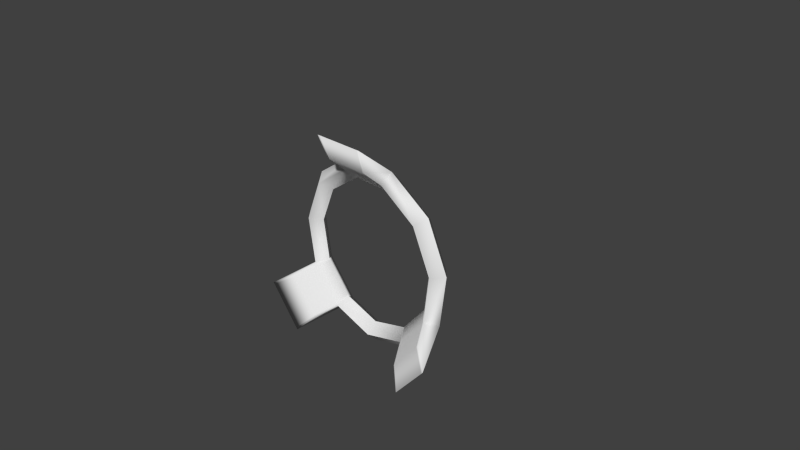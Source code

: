 # Source: DashRing.blend  (saved by Blender 2.76.0; exported with 4.5.12 LTS)
import bpy
from mathutils import Matrix  # noqa: F401  (used for matrix-valued properties, if any)

bpy.ops.wm.read_factory_settings(use_empty=True)
scene = bpy.context.scene
scene.name = 'Scene'

# ---- collections
col_collection_1 = bpy.data.collections.new('Collection 1'); scene.collection.children.link(col_collection_1)

# ---- world
world_world = bpy.data.worlds.new('World'); scene.world = world_world
world_world.color = (0.05088, 0.05088, 0.05088)
world_world.use_sun_shadow = False
world_world.sun_shadow_jitter_overblur = 0.0
world_world.cycles.sampling_method = 'MANUAL'
world_world.cycles.sample_map_resolution = 256

# ---- cameras
cam_camera = bpy.data.cameras.new('Camera')
cam_camera.clip_end = 100.0
cam_camera.lens = 35.0
cam_camera.sensor_width = 32.0
cam_camera.sensor_height = 18.0
cam_camera.ortho_scale = 7.314
cam_camera.dof.focus_distance = 0.0
cam_camera.dof.aperture_fstop = 128.0

# ---- meshes
me_torus_003 = bpy.data.meshes.new('Torus.003')
me_torus_003.from_pydata([(-0.3711, 1.256, 0.0), (-0.33, 1.117, 0.145), (-0.2889, 0.9782, 1.776e-17), (-0.33, 1.117, -0.145), (-0.9914, 0.8563, 0.0), (-0.8817, 0.7615, 0.145), (-0.7719, 0.6667, 1.776e-17), (-1.297, 0.1844, 0.0), (-1.153, 0.164, 0.145), (-1.01, 0.1436, 1.776e-17), (-1.191, -0.5461, 0.0), (-1.059, -0.4856, 0.145), (-0.9272, -0.4252, 1.776e-17), (-1.059, -0.4856, -0.145), (-0.7065, -1.103, 0.0), (-0.6283, -0.9811, 0.145), (-0.5501, -0.859, 1.776e-17), (-0.6283, -0.9811, -0.145), (-0.0003416, -1.165, 0.145), (-0.0002991, -1.02, 1.776e-17), (0.0003278, 1.118, 0.145), (0.0003686, 1.257, 0.0), (0.000287, 0.9787, 1.776e-17), (0.0003278, 1.118, -0.145), (-1.48, -0.7974, 0.5773), (-0.9956, -1.354, 0.5773), (-0.794, -1.127, 0.4131), (-1.225, -0.6312, 0.4131), (-3.127e-05, 1.346, 0.4027), (-0.3304, 1.345, 0.4027), (-0.3717, 1.67, 0.5109), (-0.0002231, 1.67, 0.5109), (-0.7248, -1.082, 0.0), (-0.5644, -0.8425, 1.776e-17), (-0.6446, -0.9623, -0.145), (-0.6446, -0.9623, 0.145), (-1.014, -1.333, 0.5773), (-0.8103, -1.108, 0.4131), (-1.167, -0.5739, 0.0), (-0.9083, -0.4469, 1.776e-17), (-1.037, -0.5104, -0.145), (-1.037, -0.5104, 0.145), (-1.456, -0.8252, 0.5773), (-1.203, -0.6559, 0.4131), (-0.2975, 1.117, 0.145), (-0.3346, 1.256, 0.0), (-0.2605, 0.9783, 1.776e-17), (-0.2975, 1.117, -0.145), (-0.2979, 1.345, 0.4027), (-0.3352, 1.67, 0.5109), (-0.7065, -1.103, 0.0), (-0.6283, -0.9811, 0.145), (-0.0003841, -1.31, 0.0), (-0.0003416, -1.165, 0.145), (-0.3711, 1.256, 0.0), (-0.2889, 0.9782, 1.776e-17), (-0.33, 1.117, -0.145), (-0.9914, 0.8563, 0.0), (-0.7719, 0.6667, 1.776e-17), (-0.8817, 0.7615, -0.145), (-1.297, 0.1844, 0.0), (-1.01, 0.1436, 1.776e-17), (-1.153, 0.164, -0.145), (-1.191, -0.5461, 0.0), (-0.9272, -0.4252, 1.776e-17), (-1.059, -0.4856, -0.145), (-0.7065, -1.103, 0.0), (-0.5501, -0.859, 1.776e-17), (-0.6283, -0.9811, -0.145), (-0.0003841, -1.31, 0.0), (-0.0002991, -1.02, 1.776e-17), (-0.0003416, -1.165, -0.145)], [], [(44, 20, 28, 48), (44, 1, 2, 46), (46, 2, 3, 47), (47, 3, 0, 45), (0, 4, 5, 1), (1, 5, 6, 2), (4, 7, 8, 5), (5, 8, 9, 6), (7, 10, 11, 8), (8, 11, 12, 9), (32, 14, 25, 36), (35, 15, 16, 33), (33, 16, 17, 34), (34, 17, 14, 32), (15, 18, 19, 16), (36, 25, 26, 37), (14, 15, 26, 25), (11, 10, 24, 27), (41, 11, 27, 43), (49, 30, 29, 48), (0, 1, 29, 30), (45, 0, 30, 49), (15, 35, 37, 26), (42, 36, 37, 43), (40, 34, 32, 38), (39, 33, 34, 40), (41, 35, 33, 39), (38, 32, 36, 42), (10, 38, 42, 24), (11, 41, 39, 12), (12, 39, 40, 13), (13, 40, 38, 10), (24, 42, 43, 27), (35, 41, 43, 37), (21, 45, 49, 31), (31, 49, 48, 28), (23, 47, 45, 21), (22, 46, 47, 23), (20, 44, 46, 22), (1, 44, 48, 29), (50, 52, 53, 51), (55, 58, 59, 56), (56, 59, 57, 54), (58, 61, 62, 59), (59, 62, 60, 57), (61, 64, 65, 62), (62, 65, 63, 60), (67, 70, 71, 68), (68, 71, 69, 66)])
me_torus_003.polygons.foreach_set('use_smooth', [True] * 49)
_uv = me_torus_003.uv_layers.new(name='UVMap')
_uv.uv.foreach_set('vector', [-0.01079, 0.7868, 0.4918, 0.7861, 0.4917, 0.4571, -0.01079, 0.4577, 0.009921, 0.5695, 0.02073, 0.5695, 0.02073, 0.5803, 0.009921, 0.5803, 0.009921, 0.5695, 0.02073, 0.5695, 0.02073, 0.5803, 0.009921, 0.5803, 0.009921, 0.5695, 0.02073, 0.5695, 0.02073, 0.5803, 0.009921, 0.5803, 1.0, 0.9975, 0.6746, 0.9976, 0.673, 0.5213, 0.9994, 0.5201, 0.0, 0.0, 1.0, 0.0, 1.0, 0.4969, 0.0, 0.4969, 0.6746, 0.9976, 0.249, 0.9976, 0.2517, 0.5213, 0.673, 0.5213, 0.0, 0.0, 1.0, 0.0, 1.0, 0.4969, 0.0, 0.4969, 0.249, 0.9976, 0.01537, 0.9976, 0.01328, 0.5223, 0.2517, 0.5213, 0.0, 0.0, 1.0, 0.0, 1.0, 0.4969, 0.0, 0.4969, 0.009921, 0.5695, 0.02073, 0.5695, 0.02073, 0.5803, 0.009921, 0.5803, 0.009921, 0.5695, 0.02073, 0.5695, 0.02073, 0.5803, 0.009921, 0.5803, 0.009921, 0.5695, 0.02073, 0.5695, 0.02073, 0.5803, 0.009921, 0.5803, 0.009921, 0.5695, 0.02073, 0.5695, 0.02073, 0.5803, 0.009921, 0.5803, 0.0, 0.0, 1.0, 0.0, 1.0, 0.4969, 0.0, 0.4969, 0.009921, 0.5695, 0.02073, 0.5695, 0.02073, 0.5803, 0.009921, 0.5803, 0.009921, 0.5695, 0.02073, 0.5695, 0.02073, 0.5803, 0.009921, 0.5803, 0.009921, 0.5695, 0.02073, 0.5695, 0.02073, 0.5803, 0.009921, 0.5803, 0.009921, 0.5695, 0.02073, 0.5695, 0.02073, 0.5803, 0.009921, 0.5803, 0.009921, 0.5695, 0.02073, 0.5695, 0.02073, 0.5803, 0.009921, 0.5803, 0.009921, 0.5695, 0.02073, 0.5695, 0.02073, 0.5803, 0.009921, 0.5803, 0.009921, 0.5695, 0.02073, 0.5695, 0.02073, 0.5803, 0.009921, 0.5803, 0.009921, 0.5695, 0.02073, 0.5695, 0.02073, 0.5803, 0.009921, 0.5803, 0.005454, 0.126, 1.002, 0.1248, 1.001, 0.464, 0.005466, 0.4651, 1.002, 0.2812, 0.005751, 0.2822, 0.005464, 0.4388, 1.002, 0.4375, 1.002, 0.1248, 0.006038, 0.1257, 0.005751, 0.2822, 1.002, 0.2812, 0.005465, 0.7131, 1.001, 0.7121, 1.001, 0.8686, 0.005477, 0.8695, 1.002, 0.4375, 0.005464, 0.4388, 0.005453, 0.8695, 1.002, 0.8683, 0.009921, 0.5695, 0.02073, 0.5695, 0.02073, 0.5803, 0.009921, 0.5803, 0.009921, 0.5695, 0.02073, 0.5695, 0.02073, 0.5803, 0.009921, 0.5803, 0.009921, 0.5695, 0.02073, 0.5695, 0.02073, 0.5803, 0.009921, 0.5803, 0.009921, 0.5695, 0.02073, 0.5695, 0.02073, 0.5803, 0.009921, 0.5803, 0.009921, 0.5695, 0.02073, 0.5695, 0.02073, 0.5803, 0.009921, 0.5803, 1.001, 0.7121, 0.005465, 0.7131, 0.005466, 0.4651, 1.001, 0.464, 0.4918, 0.3903, -0.01084, 0.3896, -0.01084, 0.987, 0.4916, 0.9877, 0.4916, -0.01227, -0.01084, -0.01151, -0.01079, 0.4577, 0.4917, 0.4571, 0.4918, 0.1893, -0.01079, 0.1886, -0.01084, 0.3896, 0.4918, 0.3903, 0.4918, -0.01168, -0.01074, -0.01227, -0.01079, 0.1886, 0.4918, 0.1893, 0.4918, 0.7861, -0.01079, 0.7868, -0.01074, 0.9877, 0.4918, 0.9871, 0.009921, 0.5695, 0.02073, 0.5695, 0.02073, 0.5803, 0.009921, 0.5803, 0.01069, 0.5156, 0.3233, 0.5156, 0.3233, 1.0, 0.01069, 1.0, 0.01052, 0.5064, 0.3479, 0.506, 0.3464, 0.9881, 0.008603, 0.9878, 0.9916, 0.9935, 0.6538, 0.9932, 0.6553, 0.51, 0.9935, 0.5093, 0.3479, 0.506, 0.7423, 0.506, 0.7477, 0.9881, 0.3464, 0.9881, 0.6538, 0.9932, 0.2525, 0.9932, 0.2472, 0.51, 0.6553, 0.51, 0.7423, 0.506, 0.9916, 0.5061, 0.9892, 0.9881, 0.7477, 0.9881, 0.2525, 0.9932, 0.01101, 0.9933, 0.01341, 0.51, 0.2472, 0.51, 0.0, 0.4862, 0.7047, 0.4862, 0.7047, 0.9262, 0.0, 0.9262, 0.9852, 0.94, 0.2805, 0.94, 0.2805, 0.4862, 0.9852, 0.4862])
me_torus_003.use_remesh_preserve_volume = False
me_torus_003.use_remesh_preserve_attributes = False
me_torus_003.use_mirror_vertex_groups = False
me_torus_003.update()

# ---- objects
ob_torus_003 = bpy.data.objects.new('Torus.003', me_torus_003)
ob_camera = bpy.data.objects.new('Camera', cam_camera)

# ---- transforms, parenting, visibility, modifiers, constraints
ob_torus_003.location = (0.0, 0.0, 0.0)
ob_torus_003.rotation_euler = (1.571, -0.0, 0.0)
ob_torus_003.lineart.crease_threshold = 0.0
_m = ob_torus_003.modifiers.new('Mirror', 'MIRROR')
_m.merge_threshold = 0.01
ob_camera.location = (7.481, -6.508, 5.344)
ob_camera.rotation_euler = (1.109, 0.01082, 0.8149)
ob_camera.lock_rotations_4d = False
ob_camera.empty_display_type = 'ARROWS'
ob_camera.color = (0.0, 0.0, 0.0, 0.0)
ob_camera.display_type = 'WIRE'
ob_camera.lineart.crease_threshold = 0.0

# ---- collection membership
col_collection_1.objects.link(ob_torus_003)
col_collection_1.objects.link(ob_camera)

# ---- scene / render settings (as saved in the file)
scene.camera = ob_camera
scene.frame_start = 1; scene.frame_end = 250; scene.frame_set(1)
scene.render.engine = 'BLENDER_EEVEE_NEXT'
scene.render.resolution_percentage = 50
scene.render.fps = 60
scene.render.dither_intensity = 0.0
scene.cycles.use_denoising = False
scene.cycles.samples = 10
scene.cycles.sampling_pattern = 'TABULATED_SOBOL'
scene.cycles.light_sampling_threshold = 0.0
scene.cycles.use_adaptive_sampling = False
scene.cycles.use_light_tree = False
scene.cycles.blur_glossy = 0.0
scene.cycles.pixel_filter_type = 'GAUSSIAN'
scene.cycles.sample_clamp_indirect = 0.0
scene.view_settings.view_transform = 'Standard'
bpy.context.view_layer.update()

# ---- added for rendering (the .blend has no usable light): sun
light_auto_sun = bpy.data.lights.new('AutoSun', 'SUN')
light_auto_sun.energy = 3.0
light_auto_sun.angle = 0.0523599
ob_auto_sun = bpy.data.objects.new('AutoSun', light_auto_sun)
scene.collection.objects.link(ob_auto_sun)
ob_auto_sun.rotation_euler = (0.872665, 0.174533, 0.523599)
bpy.context.view_layer.update()
